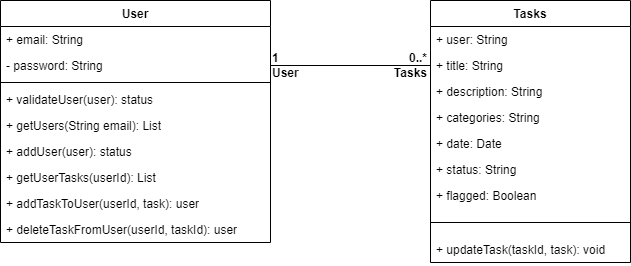

The diagram above was exported from draw.io. Its source (the exported page's mxGraphModel, read from the mxfile embedded in the PNG):
<mxGraphModel dx="1674" dy="790" grid="1" gridSize="10" guides="1" tooltips="1" connect="1" arrows="1" fold="1" page="1" pageScale="1" pageWidth="1100" pageHeight="850" math="0" shadow="0">
  <root>
    <mxCell id="0" />
    <mxCell id="1" parent="0" />
    <mxCell id="LpAduSS_DmcCFnXsGADs-1" value="User" style="swimlane;fontStyle=1;align=center;verticalAlign=top;childLayout=stackLayout;horizontal=1;startSize=26;horizontalStack=0;resizeParent=1;resizeParentMax=0;resizeLast=0;collapsible=1;marginBottom=0;whiteSpace=wrap;html=1;" parent="1" vertex="1">
      <mxGeometry x="160" y="190" width="270" height="242" as="geometry" />
    </mxCell>
    <mxCell id="LpAduSS_DmcCFnXsGADs-2" value="+ email: String" style="text;strokeColor=none;fillColor=none;align=left;verticalAlign=top;spacingLeft=4;spacingRight=4;overflow=hidden;rotatable=0;points=[[0,0.5],[1,0.5]];portConstraint=eastwest;whiteSpace=wrap;html=1;" parent="LpAduSS_DmcCFnXsGADs-1" vertex="1">
      <mxGeometry y="26" width="270" height="26" as="geometry" />
    </mxCell>
    <mxCell id="G6QCSfR1xRELi0-45EcC-1" value="- password: String" style="text;strokeColor=none;fillColor=none;align=left;verticalAlign=top;spacingLeft=4;spacingRight=4;overflow=hidden;rotatable=0;points=[[0,0.5],[1,0.5]];portConstraint=eastwest;whiteSpace=wrap;html=1;" parent="LpAduSS_DmcCFnXsGADs-1" vertex="1">
      <mxGeometry y="52" width="270" height="26" as="geometry" />
    </mxCell>
    <mxCell id="LpAduSS_DmcCFnXsGADs-3" value="" style="line;strokeWidth=1;fillColor=none;align=left;verticalAlign=middle;spacingTop=-1;spacingLeft=3;spacingRight=3;rotatable=0;labelPosition=right;points=[];portConstraint=eastwest;strokeColor=inherit;" parent="LpAduSS_DmcCFnXsGADs-1" vertex="1">
      <mxGeometry y="78" width="270" height="8" as="geometry" />
    </mxCell>
    <mxCell id="LpAduSS_DmcCFnXsGADs-4" value="+ validateUser(user): status" style="text;strokeColor=none;fillColor=none;align=left;verticalAlign=top;spacingLeft=4;spacingRight=4;overflow=hidden;rotatable=0;points=[[0,0.5],[1,0.5]];portConstraint=eastwest;whiteSpace=wrap;html=1;" parent="LpAduSS_DmcCFnXsGADs-1" vertex="1">
      <mxGeometry y="86" width="270" height="26" as="geometry" />
    </mxCell>
    <mxCell id="w1XwEL2i7p69LYF0BLlS-1" value="+ getUsers(String email): List" style="text;strokeColor=none;fillColor=none;align=left;verticalAlign=top;spacingLeft=4;spacingRight=4;overflow=hidden;rotatable=0;points=[[0,0.5],[1,0.5]];portConstraint=eastwest;whiteSpace=wrap;html=1;" parent="LpAduSS_DmcCFnXsGADs-1" vertex="1">
      <mxGeometry y="112" width="270" height="26" as="geometry" />
    </mxCell>
    <mxCell id="H7SE8DW2Eh_66PzRZ-yX-2" value="+ addUser(user): status" style="text;strokeColor=none;fillColor=none;align=left;verticalAlign=top;spacingLeft=4;spacingRight=4;overflow=hidden;rotatable=0;points=[[0,0.5],[1,0.5]];portConstraint=eastwest;whiteSpace=wrap;html=1;" parent="LpAduSS_DmcCFnXsGADs-1" vertex="1">
      <mxGeometry y="138" width="270" height="26" as="geometry" />
    </mxCell>
    <mxCell id="H7SE8DW2Eh_66PzRZ-yX-3" value="+ getUserTasks(userId): List" style="text;strokeColor=none;fillColor=none;align=left;verticalAlign=top;spacingLeft=4;spacingRight=4;overflow=hidden;rotatable=0;points=[[0,0.5],[1,0.5]];portConstraint=eastwest;whiteSpace=wrap;html=1;" parent="LpAduSS_DmcCFnXsGADs-1" vertex="1">
      <mxGeometry y="164" width="270" height="26" as="geometry" />
    </mxCell>
    <mxCell id="H7SE8DW2Eh_66PzRZ-yX-1" value="+ addTaskToUser(userId, task): user" style="text;strokeColor=none;fillColor=none;align=left;verticalAlign=top;spacingLeft=4;spacingRight=4;overflow=hidden;rotatable=0;points=[[0,0.5],[1,0.5]];portConstraint=eastwest;whiteSpace=wrap;html=1;" parent="LpAduSS_DmcCFnXsGADs-1" vertex="1">
      <mxGeometry y="190" width="270" height="26" as="geometry" />
    </mxCell>
    <mxCell id="H7SE8DW2Eh_66PzRZ-yX-4" value="+ deleteTaskFromUser(userId, taskId): user" style="text;strokeColor=none;fillColor=none;align=left;verticalAlign=top;spacingLeft=4;spacingRight=4;overflow=hidden;rotatable=0;points=[[0,0.5],[1,0.5]];portConstraint=eastwest;whiteSpace=wrap;html=1;" parent="LpAduSS_DmcCFnXsGADs-1" vertex="1">
      <mxGeometry y="216" width="270" height="26" as="geometry" />
    </mxCell>
    <mxCell id="LpAduSS_DmcCFnXsGADs-5" value="Tasks" style="swimlane;fontStyle=1;align=center;verticalAlign=top;childLayout=stackLayout;horizontal=1;startSize=26;horizontalStack=0;resizeParent=1;resizeParentMax=0;resizeLast=0;collapsible=1;marginBottom=0;whiteSpace=wrap;html=1;" parent="1" vertex="1">
      <mxGeometry x="590" y="190" width="200" height="262" as="geometry" />
    </mxCell>
    <mxCell id="LpAduSS_DmcCFnXsGADs-6" value="+ user: String" style="text;strokeColor=none;fillColor=none;align=left;verticalAlign=top;spacingLeft=4;spacingRight=4;overflow=hidden;rotatable=0;points=[[0,0.5],[1,0.5]];portConstraint=eastwest;whiteSpace=wrap;html=1;" parent="LpAduSS_DmcCFnXsGADs-5" vertex="1">
      <mxGeometry y="26" width="200" height="26" as="geometry" />
    </mxCell>
    <mxCell id="GInUhAGtw5Ui1DOR1L_j-1" value="+ title: String" style="text;strokeColor=none;fillColor=none;align=left;verticalAlign=top;spacingLeft=4;spacingRight=4;overflow=hidden;rotatable=0;points=[[0,0.5],[1,0.5]];portConstraint=eastwest;whiteSpace=wrap;html=1;" parent="LpAduSS_DmcCFnXsGADs-5" vertex="1">
      <mxGeometry y="52" width="200" height="26" as="geometry" />
    </mxCell>
    <mxCell id="GInUhAGtw5Ui1DOR1L_j-2" value="+ description: String" style="text;strokeColor=none;fillColor=none;align=left;verticalAlign=top;spacingLeft=4;spacingRight=4;overflow=hidden;rotatable=0;points=[[0,0.5],[1,0.5]];portConstraint=eastwest;whiteSpace=wrap;html=1;" parent="LpAduSS_DmcCFnXsGADs-5" vertex="1">
      <mxGeometry y="78" width="200" height="26" as="geometry" />
    </mxCell>
    <mxCell id="V9YH3c6uhq-pV6hjtd0S-1" value="+ categories: String" style="text;strokeColor=none;fillColor=none;align=left;verticalAlign=top;spacingLeft=4;spacingRight=4;overflow=hidden;rotatable=0;points=[[0,0.5],[1,0.5]];portConstraint=eastwest;whiteSpace=wrap;html=1;" parent="LpAduSS_DmcCFnXsGADs-5" vertex="1">
      <mxGeometry y="104" width="200" height="26" as="geometry" />
    </mxCell>
    <mxCell id="GInUhAGtw5Ui1DOR1L_j-4" value="+ date: Date" style="text;strokeColor=none;fillColor=none;align=left;verticalAlign=top;spacingLeft=4;spacingRight=4;overflow=hidden;rotatable=0;points=[[0,0.5],[1,0.5]];portConstraint=eastwest;whiteSpace=wrap;html=1;" parent="LpAduSS_DmcCFnXsGADs-5" vertex="1">
      <mxGeometry y="130" width="200" height="26" as="geometry" />
    </mxCell>
    <mxCell id="GInUhAGtw5Ui1DOR1L_j-5" value="+ status: String" style="text;strokeColor=none;fillColor=none;align=left;verticalAlign=top;spacingLeft=4;spacingRight=4;overflow=hidden;rotatable=0;points=[[0,0.5],[1,0.5]];portConstraint=eastwest;whiteSpace=wrap;html=1;" parent="LpAduSS_DmcCFnXsGADs-5" vertex="1">
      <mxGeometry y="156" width="200" height="26" as="geometry" />
    </mxCell>
    <mxCell id="GInUhAGtw5Ui1DOR1L_j-3" value="+ flagged: Boolean" style="text;strokeColor=none;fillColor=none;align=left;verticalAlign=top;spacingLeft=4;spacingRight=4;overflow=hidden;rotatable=0;points=[[0,0.5],[1,0.5]];portConstraint=eastwest;whiteSpace=wrap;html=1;" parent="LpAduSS_DmcCFnXsGADs-5" vertex="1">
      <mxGeometry y="182" width="200" height="26" as="geometry" />
    </mxCell>
    <mxCell id="LpAduSS_DmcCFnXsGADs-7" value="" style="line;strokeWidth=1;fillColor=none;align=left;verticalAlign=middle;spacingTop=-1;spacingLeft=3;spacingRight=3;rotatable=0;labelPosition=right;points=[];portConstraint=eastwest;strokeColor=inherit;" parent="LpAduSS_DmcCFnXsGADs-5" vertex="1">
      <mxGeometry y="208" width="200" height="28" as="geometry" />
    </mxCell>
    <mxCell id="GInUhAGtw5Ui1DOR1L_j-7" value="+ updateTask(taskId, task): void" style="text;strokeColor=none;fillColor=none;align=left;verticalAlign=top;spacingLeft=4;spacingRight=4;overflow=hidden;rotatable=0;points=[[0,0.5],[1,0.5]];portConstraint=eastwest;whiteSpace=wrap;html=1;" parent="LpAduSS_DmcCFnXsGADs-5" vertex="1">
      <mxGeometry y="236" width="200" height="26" as="geometry" />
    </mxCell>
    <mxCell id="GInUhAGtw5Ui1DOR1L_j-9" value="" style="endArrow=none;html=1;rounded=0;entryX=0;entryY=0.5;entryDx=0;entryDy=0;exitX=1;exitY=0.5;exitDx=0;exitDy=0;" parent="1" source="G6QCSfR1xRELi0-45EcC-1" target="GInUhAGtw5Ui1DOR1L_j-1" edge="1">
      <mxGeometry width="50" height="50" relative="1" as="geometry">
        <mxPoint x="440" y="206" as="sourcePoint" />
        <mxPoint x="540" y="206" as="targetPoint" />
      </mxGeometry>
    </mxCell>
    <mxCell id="GInUhAGtw5Ui1DOR1L_j-10" value="&lt;b&gt;0..*&lt;br&gt;Tasks&lt;/b&gt;" style="text;html=1;strokeColor=none;fillColor=none;align=right;verticalAlign=middle;whiteSpace=wrap;rounded=0;" parent="1" vertex="1">
      <mxGeometry x="529" y="240" width="60" height="30" as="geometry" />
    </mxCell>
    <mxCell id="GInUhAGtw5Ui1DOR1L_j-11" value="&lt;b&gt;1&lt;br&gt;&lt;div style=&quot;&quot;&gt;&lt;b style=&quot;background-color: initial;&quot;&gt;User&lt;/b&gt;&lt;/div&gt;&lt;/b&gt;" style="text;html=1;strokeColor=none;fillColor=none;align=left;verticalAlign=middle;whiteSpace=wrap;rounded=0;" parent="1" vertex="1">
      <mxGeometry x="430" y="240" width="60" height="30" as="geometry" />
    </mxCell>
  </root>
</mxGraphModel>